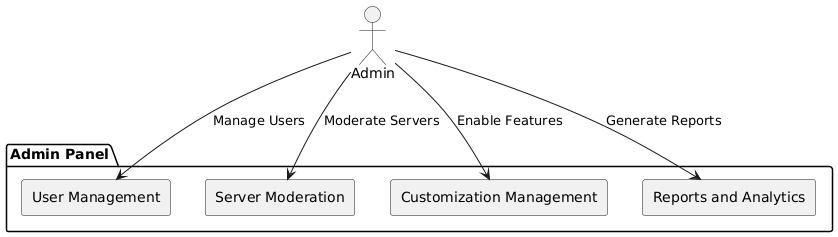

The diagram above was rendered by PlantUML. Its source (embedded in the PNG):
@startuml
actor "Admin" as Admin

package "Admin Panel" {
    rectangle "User Management" as UserManagement
    rectangle "Server Moderation" as ServerModeration
    rectangle "Customization Management" as CustomizationManagement
    rectangle "Reports and Analytics" as ReportsAnalytics
}

Admin --> UserManagement : Manage Users
Admin --> ServerModeration : Moderate Servers
Admin --> CustomizationManagement : Enable Features
Admin --> ReportsAnalytics : Generate Reports
@enduml